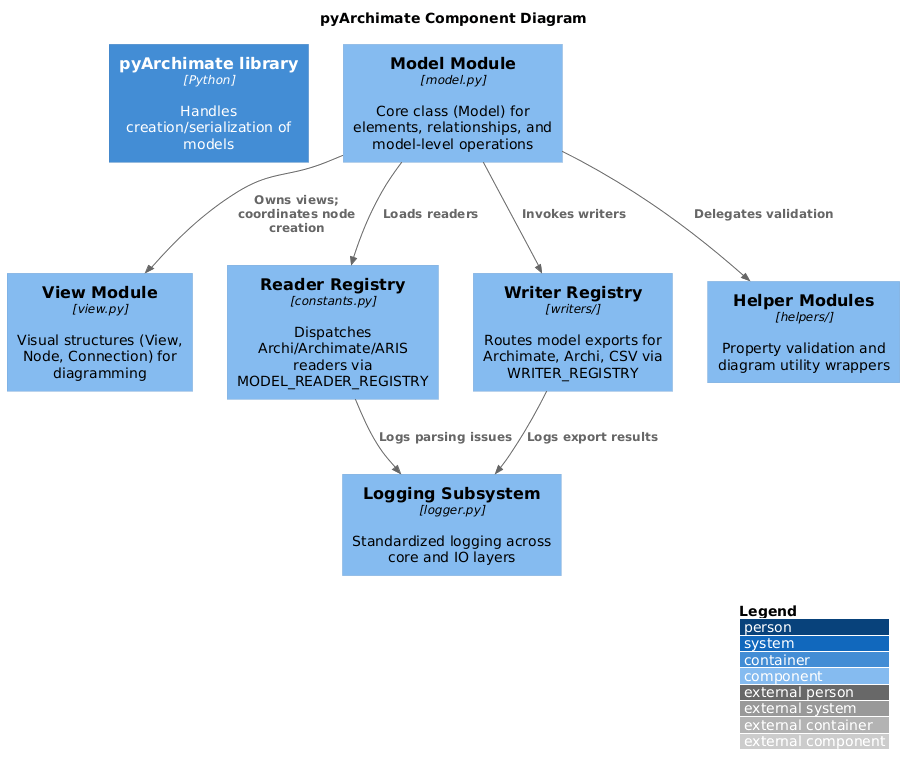

The diagram above was rendered by PlantUML. Its source (embedded in the PNG):
@startuml
!includeurl <C4/C4_Component>
title pyArchimate Component Diagram
LAYOUT_WITH_LEGEND()

Container(pyArchimateLib, "pyArchimate library", "Python", "Handles creation/serialization of models")

Component(modelMod, "Model Module", "model.py", "Core class (Model) for elements, relationships, and model-level operations")
Component(viewMod, "View Module", "view.py", "Visual structures (View, Node, Connection) for diagramming")
Component(readerRegistry, "Reader Registry", "constants.py", "Dispatches Archi/Archimate/ARIS readers via MODEL_READER_REGISTRY")
Component(writerRegistry, "Writer Registry", "writers/", "Routes model exports for Archimate, Archi, CSV via WRITER_REGISTRY")
Component(logging, "Logging Subsystem", "logger.py", "Standardized logging across core and IO layers")
Component(helpers, "Helper Modules", "helpers/", "Property validation and diagram utility wrappers")

Rel(modelMod, viewMod, "Owns views; coordinates node creation")
Rel(modelMod, readerRegistry, "Loads readers")
Rel(modelMod, writerRegistry, "Invokes writers")
Rel(modelMod, helpers, "Delegates validation")
Rel(readerRegistry, logging, "Logs parsing issues")
Rel(writerRegistry, logging, "Logs export results")
@enduml